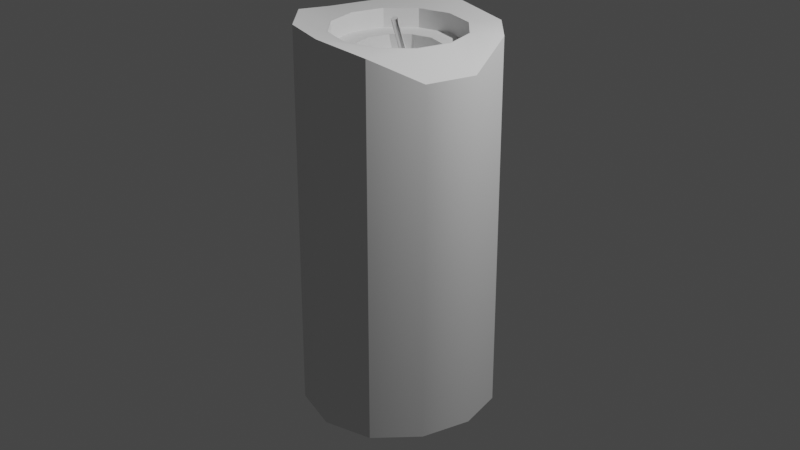 # Source: general_candle.blend  (saved by Blender 3.5.10; exported with 4.5.12 LTS)
import bpy
from mathutils import Matrix  # noqa: F401  (used for matrix-valued properties, if any)

bpy.ops.wm.read_factory_settings(use_empty=True)
scene = bpy.context.scene
scene.name = 'Scene'

# ---- collections
col_collection = bpy.data.collections.new('Collection'); scene.collection.children.link(col_collection)

# ---- node groups
ng_auto_smooth = bpy.data.node_groups.new('Auto Smooth', 'GeometryNodeTree')
_s = ng_auto_smooth.interface.new_socket(name='Geometry', in_out='OUTPUT', socket_type='NodeSocketGeometry')
_s = ng_auto_smooth.interface.new_socket(name='Geometry', in_out='INPUT', socket_type='NodeSocketGeometry')
_s = ng_auto_smooth.interface.new_socket(name='Angle', in_out='INPUT', socket_type='NodeSocketFloat')
_s.subtype = 'ANGLE'
_s.min_value = 0.0
_s.max_value = 3.142
ng_auto_smooth.is_modifier = True
_N = ng_auto_smooth.nodes; _L = ng_auto_smooth.links
n0 = _N.new('NodeGroupOutput'); n0.name = 'Group Output'; n0.location = (480, -100)
n1 = _N.new('NodeGroupInput'); n1.name = 'Group Input'; n1.location = (-420, -300)
n2 = _N.new('NodeGroupInput'); n2.name = 'Group Input.001'; n2.location = (-60, -100)
n3 = _N.new('GeometryNodeSetShadeSmooth'); n3.name = 'Set Shade Smooth'; n3.location = (120, -100)
n3.domain = 'EDGE'
n4 = _N.new('GeometryNodeSetShadeSmooth'); n4.name = 'Set Shade Smooth.001'; n4.location = (300, -100)
n5 = _N.new('GeometryNodeInputMeshEdgeAngle'); n5.name = 'Edge Angle'; n5.location = (-420, -220)
n6 = _N.new('GeometryNodeInputEdgeSmooth'); n6.name = 'Is Edge Smooth'; n6.location = (-60, -160)
n7 = _N.new('GeometryNodeInputShadeSmooth'); n7.name = 'Is Face Smooth'; n7.location = (-240, -340)
n8 = _N.new('FunctionNodeBooleanMath'); n8.name = 'Boolean Math'; n8.location = (-60, -220)
n9 = _N.new('FunctionNodeCompare'); n9.name = 'Compare'; n9.location = (-240, -180)
n9.operation = 'LESS_EQUAL'
_L.new(n5.outputs[0], n9.inputs[0])
_L.new(n4.outputs[0], n0.inputs[0])
_L.new(n1.outputs[1], n9.inputs[1])
_L.new(n9.outputs[0], n8.inputs[0])
_L.new(n7.outputs[0], n8.inputs[1])
_L.new(n2.outputs[0], n3.inputs[0])
_L.new(n6.outputs[0], n3.inputs[1])
_L.new(n3.outputs[0], n4.inputs[0])
_L.new(n8.outputs[0], n3.inputs[2])
n0.is_active_output = True

# ---- world
world_world = bpy.data.worlds.new('World'); scene.world = world_world
world_world.use_nodes = True; world_world.node_tree.nodes.clear()
_N = world_world.node_tree.nodes; _L = world_world.node_tree.links
n0 = _N.new('ShaderNodeOutputWorld'); n0.name = 'World Output'; n0.location = (300, 300)
n1 = _N.new('ShaderNodeBackground'); n1.name = 'Background'; n1.location = (10, 300)
n1.inputs[0].default_value = (0.05088, 0.05088, 0.05088, 1.0)
_L.new(n1.outputs[0], n0.inputs[0])
n0.is_active_output = True
world_world.color = (0.05088, 0.05088, 0.05088)
world_world.use_sun_shadow = False
world_world.sun_shadow_jitter_overblur = 0.0

# ---- cameras
cam_camera = bpy.data.cameras.new('Camera')
cam_camera.clip_end = 100.0
cam_camera.ortho_scale = 7.314

# ---- lights
light_light = bpy.data.lights.new('Light', 'POINT')
light_light.transmission_factor = 0.0
light_light.energy = 1000.0
light_light.shadow_soft_size = 0.1
light_light.shadow_maximum_resolution = 0.006
light_light.use_absolute_resolution = True

# ---- meshes
me_cylinder_001 = bpy.data.meshes.new('Cylinder.001')
me_cylinder_001.from_pydata([(0.2138, 1.051, -0.9966), (-5.779e-10, 0.6763, 1.0), (0.5189, 0.8988, -0.9961), (0.3382, 0.5857, 1.0), (0.8988, 0.5189, -0.9961), (0.5857, 0.3382, 1.0), (1.038, 0.0, -0.9809), (0.6763, 3.265e-09, 1.0), (0.8988, -0.5189, -0.9809), (0.5857, -0.3382, 1.0), (0.5189, -0.8988, -0.9961), (0.3382, -0.5857, 1.0), (0.0, -1.038, -1.002), (3.574e-09, -0.6763, 1.0), (-0.5189, -0.8988, -1.002), (-0.3382, -0.5857, 1.0), (-0.8988, -0.5189, -1.002), (-0.5857, -0.3382, 1.0), (-1.038, 1.164e-08, -0.9961), (-0.6763, -1.206e-09, 1.0), (-0.8988, 0.5189, -0.9961), (-0.5857, 0.3382, 1.0), (-0.3047, 0.923, -1.0), (-0.3382, 0.5857, 1.0), (0.5, 0.866, 1.0), (-0.2142, 0.976, 1.033), (0.866, 0.5, 1.0), (1.0, 0.0, 0.8865), (0.866, -0.5, 0.8865), (0.5, -0.866, 1.0), (0.0, -1.0, 1.045), (-0.5, -0.866, 1.045), (-0.866, -0.5, 1.045), (-1.0, 0.0, 1.0), (-0.866, 0.5, 1.0), (-0.7138, 0.8522, 1.004), (0.3485, 0.6036, 1.0), (1.338e-09, 0.697, 1.0), (0.6036, 0.3485, 1.0), (0.697, 1.03e-09, 1.0), (0.6036, -0.3485, 1.0), (0.3485, -0.6036, 1.0), (1.338e-09, -0.697, 1.0), (-0.3485, -0.6036, 1.0), (-0.6036, -0.3485, 1.0), (-0.697, 1.03e-09, 1.0), (-0.6036, 0.3485, 1.0), (-0.3485, 0.6036, 1.0), (0.2154, 0.3731, 0.9004), (-1.818e-08, 0.4309, 0.9022), (0.3731, 0.2154, 0.9004), (0.4309, 3.324e-09, 0.9022), (0.3731, -0.2154, 0.9022), (0.2154, -0.3731, 0.9022), (-1.27e-08, -0.4309, 0.9022), (-0.2154, -0.3731, 0.9022), (-0.3731, -0.2154, 0.9022), (-0.4309, -1.973e-09, 0.9022), (-0.3731, 0.2154, 0.9022), (-0.2154, 0.3731, 0.9022), (0.3382, 0.5857, 0.9022), (-2.592e-08, 0.6763, 0.9022), (0.5857, 0.3382, 0.9022), (0.6763, 3.265e-09, 0.9022), (0.5857, -0.3382, 0.9022), (0.3382, -0.5857, 0.9022), (-2.176e-08, -0.6763, 0.9022), (-0.3382, -0.5857, 0.9022), (-0.5857, -0.3382, 0.9022), (-0.6763, -1.206e-09, 0.9022), (-0.5857, 0.3382, 0.9022), (-0.3382, 0.5857, 0.9022), (-0.004375, 0.01819, 0.8688), (0.01347, 0.01321, 0.8688), (-0.01744, 0.03108, 0.8701), (-0.02222, 0.04842, 0.8724), (-0.01744, 0.06555, 0.875), (-0.004375, 0.0779, 0.8772), (0.01347, 0.08215, 0.8785), (-0.02638, 0.03033, 0.8749), (-0.01331, 0.01745, 0.8736), (0.04917, 0.04694, 0.875), (0.04408, 0.08095, 0.8683), (0.03101, 0.06861, 0.866), (0.2154, 0.3731, 0.7972), (-4.091e-08, 0.4309, 0.7954), (0.3731, 0.2154, 0.7972), (0.4309, 3.324e-09, 0.7954), (0.3731, -0.2154, 0.7954), (0.2154, -0.3731, 0.7954), (-3.542e-08, -0.4309, 0.7954), (-0.2731, -0.42, 0.7917), (-0.4308, -0.2623, 0.7917), (-0.4309, -1.973e-09, 0.7954), (-0.3734, 0.2666, 0.7913), (-0.2157, 0.4243, 0.7913), (-0.03132, -0.07717, 1.039), (-0.01347, -0.08215, 1.039), (-0.04439, -0.06428, 1.041), (-0.04917, -0.04694, 1.043), (-0.04439, -0.02981, 1.046), (-0.03132, -0.01746, 1.048), (-0.01347, -0.01321, 1.049), (0.004375, -0.01819, 1.049), (0.01744, -0.03108, 1.048), (0.02222, -0.04842, 1.046), (0.01744, -0.06555, 1.043), (0.004375, -0.0779, 1.041)], [], [(0, 25, 24, 2), (2, 24, 26, 4), (4, 26, 27, 6), (6, 27, 28, 8), (8, 28, 29, 10), (10, 29, 30, 12), (12, 30, 31, 14), (14, 31, 32, 16), (16, 32, 33, 18), (18, 33, 34, 20), (3, 1, 61, 60), (20, 34, 35, 22), (22, 35, 25, 0), (0, 2, 4, 6, 8, 10, 12, 14, 16, 18, 20, 22), (37, 36, 24, 25), (36, 38, 26, 24), (38, 39, 27, 26), (39, 40, 28, 27), (40, 41, 29, 28), (41, 42, 30, 29), (42, 43, 31, 30), (43, 44, 32, 31), (44, 45, 33, 32), (45, 46, 34, 33), (46, 47, 35, 34), (47, 37, 25, 35), (1, 3, 36, 37), (3, 5, 38, 36), (5, 7, 39, 38), (7, 9, 40, 39), (9, 11, 41, 40), (11, 13, 42, 41), (13, 15, 43, 42), (15, 17, 44, 43), (17, 19, 45, 44), (19, 21, 46, 45), (21, 23, 47, 46), (23, 1, 37, 47), (55, 54, 90, 91), (17, 15, 67, 68), (11, 9, 64, 65), (1, 23, 71, 61), (5, 3, 60, 62), (19, 17, 68, 69), (13, 11, 65, 66), (7, 5, 62, 63), (21, 19, 69, 70), (15, 13, 66, 67), (9, 7, 63, 64), (23, 21, 70, 71), (49, 48, 60, 61), (48, 50, 62, 60), (50, 51, 63, 62), (51, 52, 64, 63), (52, 53, 65, 64), (53, 54, 66, 65), (54, 55, 67, 66), (55, 56, 68, 67), (56, 57, 69, 68), (57, 58, 70, 69), (58, 59, 71, 70), (59, 49, 61, 71), (82, 81, 105, 106), (52, 51, 87, 88), (59, 58, 94, 95), (48, 49, 85, 84), (56, 55, 91, 92), (53, 52, 88, 89), (49, 59, 95, 85), (50, 48, 84, 86), (57, 56, 92, 93), (54, 53, 89, 90), (51, 50, 86, 87), (58, 57, 93, 94), (73, 72, 84, 85), (72, 74, 86, 84), (74, 75, 87, 86), (75, 76, 88, 87), (76, 77, 89, 88), (77, 78, 90, 89), (78, 79, 91, 90), (79, 92, 80, 91), (80, 81, 93, 92), (81, 82, 94, 93), (82, 83, 95, 94), (83, 73, 85, 95), (96, 97, 107, 106, 105, 104, 103, 102, 101, 100, 99, 98), (79, 78, 102, 103), (76, 75, 99, 100), (83, 82, 106, 107), (72, 73, 97, 96), (80, 79, 103, 104), (77, 76, 100, 101), (73, 83, 107, 97), (74, 72, 96, 98), (81, 80, 104, 105), (78, 77, 101, 102), (75, 74, 98, 99), (92, 91, 80, 79), (92, 91, 80), (79, 92, 80)])
me_cylinder_001.polygons.foreach_set('use_smooth', [True] * 101)
_uv = me_cylinder_001.uv_layers.new(name='UVMap')
_uv.uv.foreach_set('vector', [1.0, 0.5, 1.0, 1.0, 0.9167, 1.0, 0.9167, 0.5, 0.9167, 0.5, 0.9167, 1.0, 0.8333, 1.0, 0.8333, 0.5, 0.8333, 0.5, 0.8333, 1.0, 0.75, 1.0, 0.75, 0.5, 0.75, 0.5, 0.75, 1.0, 0.6667, 1.0, 0.6667, 0.5, 0.6667, 0.5, 0.6667, 1.0, 0.5833, 1.0, 0.5833, 0.5, 0.5833, 0.5, 0.5833, 1.0, 0.5, 1.0, 0.5, 0.5, 0.5, 0.5, 0.5, 1.0, 0.4167, 1.0, 0.4167, 0.5, 0.4167, 0.5, 0.4167, 1.0, 0.3333, 1.0, 0.3333, 0.5, 0.3333, 0.5, 0.3333, 1.0, 0.25, 1.0, 0.25, 0.5, 0.25, 0.5, 0.25, 1.0, 0.1667, 1.0, 0.1667, 0.5, 0.3381, 0.4026, 0.25, 0.4262, 0.25, 0.4262, 0.3381, 0.4026, 0.1667, 0.5, 0.1667, 1.0, 0.08333, 1.0, 0.08333, 0.5, 0.08333, 0.5, 0.08333, 1.0, 7.451e-08, 1.0, 7.451e-08, 0.5, 0.75, 0.49, 0.87, 0.4578, 0.9578, 0.37, 0.99, 0.25, 0.9578, 0.13, 0.87, 0.04215, 0.75, 0.01, 0.63, 0.04215, 0.5422, 0.13, 0.51, 0.25, 0.5422, 0.37, 0.63, 0.4578, 0.25, 0.4316, 0.3408, 0.4073, 0.37, 0.4578, 0.25, 0.49, 0.3408, 0.4073, 0.4073, 0.3408, 0.4578, 0.37, 0.37, 0.4578, 0.4073, 0.3408, 0.4316, 0.25, 0.49, 0.25, 0.4578, 0.37, 0.4316, 0.25, 0.4073, 0.1592, 0.4578, 0.13, 0.49, 0.25, 0.4073, 0.1592, 0.3408, 0.09274, 0.37, 0.04215, 0.4578, 0.13, 0.3408, 0.09274, 0.25, 0.06842, 0.25, 0.01, 0.37, 0.04215, 0.25, 0.06842, 0.1592, 0.09274, 0.13, 0.04215, 0.25, 0.01, 0.1592, 0.09274, 0.09274, 0.1592, 0.04215, 0.13, 0.13, 0.04215, 0.09274, 0.1592, 0.06842, 0.25, 0.01, 0.25, 0.04215, 0.13, 0.06842, 0.25, 0.09274, 0.3408, 0.04215, 0.37, 0.01, 0.25, 0.09274, 0.3408, 0.1592, 0.4073, 0.13, 0.4578, 0.04215, 0.37, 0.1592, 0.4073, 0.25, 0.4316, 0.25, 0.49, 0.13, 0.4578, 0.25, 0.4262, 0.3381, 0.4026, 0.3408, 0.4073, 0.25, 0.4316, 0.3381, 0.4026, 0.4026, 0.3381, 0.4073, 0.3408, 0.3408, 0.4073, 0.4026, 0.3381, 0.4262, 0.25, 0.4316, 0.25, 0.4073, 0.3408, 0.4262, 0.25, 0.4026, 0.1619, 0.4073, 0.1592, 0.4316, 0.25, 0.4026, 0.1619, 0.3381, 0.09742, 0.3408, 0.09274, 0.4073, 0.1592, 0.3381, 0.09742, 0.25, 0.07381, 0.25, 0.06842, 0.3408, 0.09274, 0.25, 0.07381, 0.1619, 0.09742, 0.1592, 0.09274, 0.25, 0.06842, 0.1619, 0.09742, 0.09742, 0.1619, 0.09274, 0.1592, 0.1592, 0.09274, 0.09742, 0.1619, 0.07381, 0.25, 0.06842, 0.25, 0.09274, 0.1592, 0.07381, 0.25, 0.09742, 0.3381, 0.09274, 0.3408, 0.06842, 0.25, 0.09742, 0.3381, 0.1619, 0.4026, 0.1592, 0.4073, 0.09274, 0.3408, 0.1619, 0.4026, 0.25, 0.4262, 0.25, 0.4316, 0.1592, 0.4073, 0.1644, 0.1018, 0.25, 0.07888, 0.25, 0.07888, 0.1644, 0.1018, 0.09742, 0.1619, 0.1619, 0.09742, 0.1619, 0.09742, 0.09742, 0.1619, 0.3381, 0.09742, 0.4026, 0.1619, 0.4026, 0.1619, 0.3381, 0.09742, 0.25, 0.4262, 0.1619, 0.4026, 0.1619, 0.4026, 0.25, 0.4262, 0.4026, 0.3381, 0.3381, 0.4026, 0.3381, 0.4026, 0.4026, 0.3381, 0.07381, 0.25, 0.09742, 0.1619, 0.09742, 0.1619, 0.07381, 0.25, 0.25, 0.07381, 0.3381, 0.09742, 0.3381, 0.09742, 0.25, 0.07381, 0.4262, 0.25, 0.4026, 0.3381, 0.4026, 0.3381, 0.4262, 0.25, 0.09742, 0.3381, 0.07381, 0.25, 0.07381, 0.25, 0.09742, 0.3381, 0.1619, 0.09742, 0.25, 0.07381, 0.25, 0.07381, 0.1619, 0.09742, 0.4026, 0.1619, 0.4262, 0.25, 0.4262, 0.25, 0.4026, 0.1619, 0.1619, 0.4026, 0.09742, 0.3381, 0.09742, 0.3381, 0.1619, 0.4026, 0.25, 0.4211, 0.3356, 0.3982, 0.3381, 0.4026, 0.25, 0.4262, 0.3356, 0.3982, 0.3982, 0.3356, 0.4026, 0.3381, 0.3381, 0.4026, 0.3982, 0.3356, 0.4211, 0.25, 0.4262, 0.25, 0.4026, 0.3381, 0.4211, 0.25, 0.3982, 0.1644, 0.4026, 0.1619, 0.4262, 0.25, 0.3982, 0.1644, 0.3356, 0.1018, 0.3381, 0.09742, 0.4026, 0.1619, 0.3356, 0.1018, 0.25, 0.07888, 0.25, 0.07381, 0.3381, 0.09742, 0.25, 0.07888, 0.1644, 0.1018, 0.1619, 0.09742, 0.25, 0.07381, 0.1644, 0.1018, 0.1018, 0.1644, 0.09742, 0.1619, 0.1619, 0.09742, 0.1018, 0.1644, 0.07888, 0.25, 0.07381, 0.25, 0.09742, 0.1619, 0.07888, 0.25, 0.1018, 0.3356, 0.09742, 0.3381, 0.07381, 0.25, 0.1018, 0.3356, 0.1644, 0.3982, 0.1619, 0.4026, 0.09742, 0.3381, 0.1644, 0.3982, 0.25, 0.4211, 0.25, 0.4262, 0.1619, 0.4026, 0.1214, 0.3242, 0.1015, 0.25, 0.1015, 0.25, 0.1214, 0.3242, 0.3982, 0.1644, 0.4211, 0.25, 0.4211, 0.25, 0.3982, 0.1644, 0.1644, 0.3982, 0.1018, 0.3356, 0.1018, 0.3356, 0.1644, 0.3982, 0.3356, 0.3982, 0.25, 0.4211, 0.25, 0.4211, 0.3356, 0.3982, 0.1018, 0.1644, 0.1644, 0.1018, 0.1644, 0.1018, 0.1018, 0.1644, 0.3356, 0.1018, 0.3982, 0.1644, 0.3982, 0.1644, 0.3356, 0.1018, 0.25, 0.4211, 0.1644, 0.3982, 0.1644, 0.3982, 0.25, 0.4211, 0.3982, 0.3356, 0.3356, 0.3982, 0.3356, 0.3982, 0.3982, 0.3356, 0.07888, 0.25, 0.1018, 0.1644, 0.1018, 0.1644, 0.07888, 0.25, 0.25, 0.07888, 0.3356, 0.1018, 0.3356, 0.1018, 0.25, 0.07888, 0.4211, 0.25, 0.3982, 0.3356, 0.3982, 0.3356, 0.4211, 0.25, 0.1018, 0.3356, 0.07888, 0.25, 0.07888, 0.25, 0.1018, 0.3356, 0.25, 0.3985, 0.3242, 0.3786, 0.3356, 0.3982, 0.25, 0.4211, 0.3242, 0.3786, 0.3786, 0.3242, 0.3982, 0.3356, 0.3356, 0.3982, 0.3786, 0.3242, 0.3985, 0.25, 0.4211, 0.25, 0.3982, 0.3356, 0.3985, 0.25, 0.3786, 0.1758, 0.3982, 0.1644, 0.4211, 0.25, 0.3786, 0.1758, 0.3242, 0.1214, 0.3356, 0.1018, 0.3982, 0.1644, 0.3242, 0.1214, 0.25, 0.1015, 0.25, 0.07888, 0.3356, 0.1018, 0.25, 0.1015, 0.1758, 0.1214, 0.1644, 0.1018, 0.25, 0.07888, 0.1758, 0.1214, 0.1018, 0.1644, 0.1214, 0.1758, 0.1644, 0.1018, 0.1214, 0.1758, 0.1015, 0.25, 0.07888, 0.25, 0.1018, 0.1644, 0.1015, 0.25, 0.1214, 0.3242, 0.1018, 0.3356, 0.07888, 0.25, 0.1214, 0.3242, 0.1758, 0.3786, 0.1644, 0.3982, 0.1018, 0.3356, 0.1758, 0.3786, 0.25, 0.3985, 0.25, 0.4211, 0.1644, 0.3982, 0.3242, 0.3786, 0.25, 0.3985, 0.1758, 0.3786, 0.1214, 0.3242, 0.1015, 0.25, 0.1214, 0.1758, 0.1758, 0.1214, 0.25, 0.1015, 0.3242, 0.1214, 0.3786, 0.1758, 0.3985, 0.25, 0.3786, 0.3242, 0.1758, 0.1214, 0.25, 0.1015, 0.25, 0.1015, 0.1758, 0.1214, 0.3786, 0.1758, 0.3985, 0.25, 0.3985, 0.25, 0.3786, 0.1758, 0.1758, 0.3786, 0.1214, 0.3242, 0.1214, 0.3242, 0.1758, 0.3786, 0.3242, 0.3786, 0.25, 0.3985, 0.25, 0.3985, 0.3242, 0.3786, 0.1214, 0.1758, 0.1758, 0.1214, 0.1758, 0.1214, 0.1214, 0.1758, 0.3242, 0.1214, 0.3786, 0.1758, 0.3786, 0.1758, 0.3242, 0.1214, 0.25, 0.3985, 0.1758, 0.3786, 0.1758, 0.3786, 0.25, 0.3985, 0.3786, 0.3242, 0.3242, 0.3786, 0.3242, 0.3786, 0.3786, 0.3242, 0.1015, 0.25, 0.1214, 0.1758, 0.1214, 0.1758, 0.1015, 0.25, 0.25, 0.1015, 0.3242, 0.1214, 0.3242, 0.1214, 0.25, 0.1015, 0.3985, 0.25, 0.3786, 0.3242, 0.3786, 0.3242, 0.3985, 0.25, 0.1018, 0.1644, 0.1644, 0.1018, 0.1214, 0.1758, 0.1758, 0.1214, 0.0, 0.0, 0.0, 0.0, 0.0, 0.0, 0.0, 0.0, 0.0, 0.0, 0.0, 0.0])
me_cylinder_001.update()

# ---- objects
ob_light = bpy.data.objects.new('Light', light_light)
ob_camera = bpy.data.objects.new('Camera', cam_camera)
ob_basic_candle = bpy.data.objects.new('basic candle', me_cylinder_001)

# ---- transforms, parenting, visibility, modifiers, constraints
ob_light.location = (4.076, 1.005, 5.904)
ob_light.rotation_euler = (0.6503, 0.05522, 1.866)
ob_light.lock_rotations_4d = False
ob_light.empty_display_type = 'ARROWS'
ob_light.color = (0.0, 0.0, 0.0, 0.0)
ob_light.lineart.crease_threshold = 0.0
ob_camera.location = (7.359, -6.926, 4.958)
ob_camera.rotation_euler = (1.109, 0.0, 0.8149)
ob_camera.lock_rotations_4d = False
ob_camera.empty_display_type = 'ARROWS'
ob_camera.color = (0.0, 0.0, 0.0, 0.0)
ob_camera.display_type = 'WIRE'
ob_camera.lineart.crease_threshold = 0.0
ob_basic_candle.location = (0.0, 0.0, 0.0)
ob_basic_candle.scale = (1.0, 1.0, 1.994)
_m = ob_basic_candle.modifiers.new('Auto Smooth', 'NODES')
_m.node_group = ng_auto_smooth
_gi = [s.identifier for s in ng_auto_smooth.interface.items_tree if s.item_type == 'SOCKET' and s.in_out == 'INPUT']
_m[_gi[1]] = 0.5236  # Angle

# ---- collection membership
col_collection.objects.link(ob_light)
col_collection.objects.link(ob_camera)
col_collection.objects.link(ob_basic_candle)

# ---- scene / render settings (as saved in the file)
scene.camera = ob_camera
scene.frame_start = 1; scene.frame_end = 250; scene.frame_set(1)
scene.render.engine = 'BLENDER_EEVEE_NEXT'
scene.cycles.sampling_pattern = 'TABULATED_SOBOL'
scene.view_settings.view_transform = 'Filmic'
bpy.context.view_layer.update()
